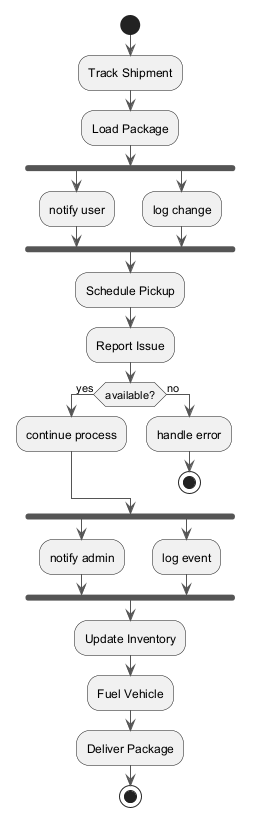

The diagram above was rendered by PlantUML. Its source (embedded in the PNG):
@startuml
skinparam ArrowColor #555555
start
:Track Shipment;
:Load Package;
fork
:notify user;
fork again
:log change;
end fork
:Schedule Pickup;
:Report Issue;
if (available?) then (yes)
:continue process;
else (no)
:handle error;
stop
endif
fork
:notify admin;
fork again
:log event;
end fork
:Update Inventory;
:Fuel Vehicle;
:Deliver Package;
stop
@enduml